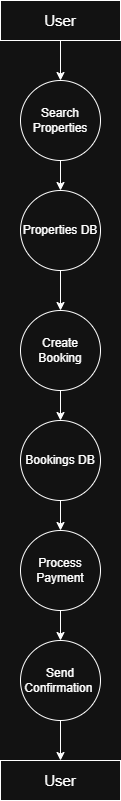

The diagram above was exported from draw.io. Its source (the exported page's mxGraphModel, read from the mxfile embedded in the PNG):
<mxGraphModel dx="864" dy="474" grid="1" gridSize="10" guides="1" tooltips="1" connect="1" arrows="1" fold="1" page="1" pageScale="1" pageWidth="850" pageHeight="1100" math="0" shadow="0">
  <root>
    <mxCell id="0" />
    <mxCell id="1" parent="0" />
    <mxCell id="Oisb3xf_eLQeT21Vor6p-3" style="edgeStyle=orthogonalEdgeStyle;rounded=0;orthogonalLoop=1;jettySize=auto;html=1;exitX=0.5;exitY=1;exitDx=0;exitDy=0;" edge="1" parent="1" source="Oisb3xf_eLQeT21Vor6p-1">
      <mxGeometry relative="1" as="geometry">
        <mxPoint x="140" y="160" as="targetPoint" />
      </mxGeometry>
    </mxCell>
    <mxCell id="Oisb3xf_eLQeT21Vor6p-1" value="&lt;font style=&quot;font-size: 15px;&quot;&gt;User&lt;/font&gt;" style="rounded=0;whiteSpace=wrap;html=1;" vertex="1" parent="1">
      <mxGeometry x="80" y="80" width="120" height="40" as="geometry" />
    </mxCell>
    <mxCell id="Oisb3xf_eLQeT21Vor6p-6" value="" style="edgeStyle=orthogonalEdgeStyle;rounded=0;orthogonalLoop=1;jettySize=auto;html=1;" edge="1" parent="1" source="Oisb3xf_eLQeT21Vor6p-4" target="Oisb3xf_eLQeT21Vor6p-5">
      <mxGeometry relative="1" as="geometry" />
    </mxCell>
    <mxCell id="Oisb3xf_eLQeT21Vor6p-4" value="Search Properties" style="ellipse;whiteSpace=wrap;html=1;aspect=fixed;" vertex="1" parent="1">
      <mxGeometry x="100" y="160" width="80" height="80" as="geometry" />
    </mxCell>
    <mxCell id="Oisb3xf_eLQeT21Vor6p-8" value="" style="edgeStyle=orthogonalEdgeStyle;rounded=0;orthogonalLoop=1;jettySize=auto;html=1;" edge="1" parent="1" source="Oisb3xf_eLQeT21Vor6p-5" target="Oisb3xf_eLQeT21Vor6p-7">
      <mxGeometry relative="1" as="geometry" />
    </mxCell>
    <mxCell id="Oisb3xf_eLQeT21Vor6p-5" value="Properties DB" style="ellipse;whiteSpace=wrap;html=1;" vertex="1" parent="1">
      <mxGeometry x="100" y="270" width="80" height="80" as="geometry" />
    </mxCell>
    <mxCell id="Oisb3xf_eLQeT21Vor6p-10" value="" style="edgeStyle=orthogonalEdgeStyle;rounded=0;orthogonalLoop=1;jettySize=auto;html=1;" edge="1" parent="1" source="Oisb3xf_eLQeT21Vor6p-7" target="Oisb3xf_eLQeT21Vor6p-9">
      <mxGeometry relative="1" as="geometry" />
    </mxCell>
    <mxCell id="Oisb3xf_eLQeT21Vor6p-7" value="Create Booking" style="ellipse;whiteSpace=wrap;html=1;" vertex="1" parent="1">
      <mxGeometry x="100" y="390" width="80" height="80" as="geometry" />
    </mxCell>
    <mxCell id="Oisb3xf_eLQeT21Vor6p-12" value="" style="edgeStyle=orthogonalEdgeStyle;rounded=0;orthogonalLoop=1;jettySize=auto;html=1;" edge="1" parent="1" source="Oisb3xf_eLQeT21Vor6p-9" target="Oisb3xf_eLQeT21Vor6p-11">
      <mxGeometry relative="1" as="geometry" />
    </mxCell>
    <mxCell id="Oisb3xf_eLQeT21Vor6p-9" value="Bookings DB" style="ellipse;whiteSpace=wrap;html=1;" vertex="1" parent="1">
      <mxGeometry x="100" y="500" width="80" height="80" as="geometry" />
    </mxCell>
    <mxCell id="Oisb3xf_eLQeT21Vor6p-14" value="" style="edgeStyle=orthogonalEdgeStyle;rounded=0;orthogonalLoop=1;jettySize=auto;html=1;" edge="1" parent="1" source="Oisb3xf_eLQeT21Vor6p-11" target="Oisb3xf_eLQeT21Vor6p-13">
      <mxGeometry relative="1" as="geometry" />
    </mxCell>
    <mxCell id="Oisb3xf_eLQeT21Vor6p-11" value="Process Payment" style="ellipse;whiteSpace=wrap;html=1;" vertex="1" parent="1">
      <mxGeometry x="100" y="610" width="80" height="80" as="geometry" />
    </mxCell>
    <mxCell id="Oisb3xf_eLQeT21Vor6p-16" value="" style="edgeStyle=orthogonalEdgeStyle;rounded=0;orthogonalLoop=1;jettySize=auto;html=1;" edge="1" parent="1" source="Oisb3xf_eLQeT21Vor6p-13">
      <mxGeometry relative="1" as="geometry">
        <mxPoint x="140" y="840" as="targetPoint" />
      </mxGeometry>
    </mxCell>
    <mxCell id="Oisb3xf_eLQeT21Vor6p-13" value="Send Confirmation&amp;nbsp;" style="ellipse;whiteSpace=wrap;html=1;" vertex="1" parent="1">
      <mxGeometry x="100" y="720" width="80" height="80" as="geometry" />
    </mxCell>
    <mxCell id="Oisb3xf_eLQeT21Vor6p-17" value="&lt;font style=&quot;font-size: 15px;&quot;&gt;User&lt;/font&gt;" style="rounded=0;whiteSpace=wrap;html=1;" vertex="1" parent="1">
      <mxGeometry x="80" y="840" width="120" height="40" as="geometry" />
    </mxCell>
  </root>
</mxGraphModel>